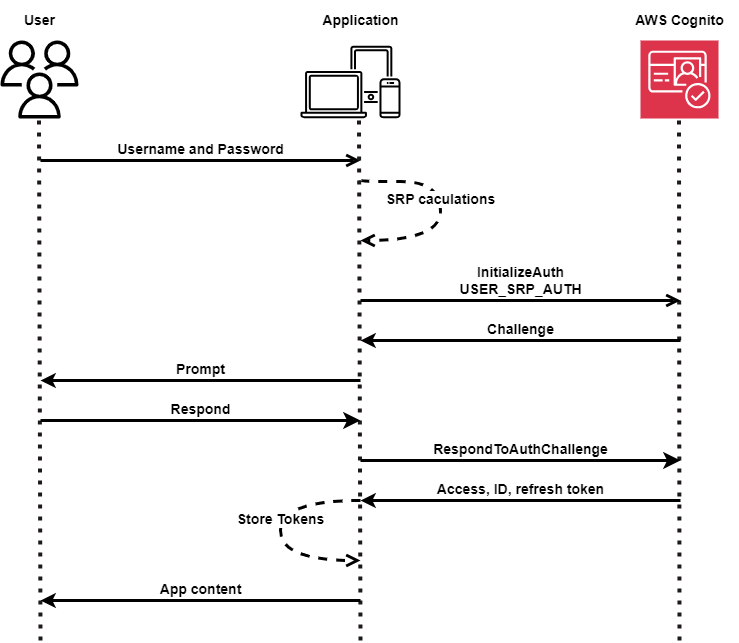

The diagram above was exported from draw.io. Its source (the exported page's mxGraphModel, read from the mxfile embedded in the PNG):
<mxGraphModel dx="1221" dy="823" grid="1" gridSize="20" guides="1" tooltips="1" connect="1" arrows="1" fold="1" page="1" pageScale="1" pageWidth="1169" pageHeight="827" background="#ffffff" math="0" shadow="0">
  <root>
    <mxCell id="0" />
    <mxCell id="1" parent="0" />
    <mxCell id="LZa_qslWxHRSV4TyexE8-3" value="" style="sketch=0;outlineConnect=0;strokeColor=none;dashed=0;verticalLabelPosition=bottom;verticalAlign=top;align=center;html=1;fontSize=14;fontStyle=1;aspect=fixed;pointerEvents=1;shape=mxgraph.aws4.users;labelBackgroundColor=none;fillColor=#000000;" parent="1" vertex="1">
      <mxGeometry x="120" y="80" width="78" height="78" as="geometry" />
    </mxCell>
    <mxCell id="LZa_qslWxHRSV4TyexE8-5" value="" style="endArrow=none;dashed=1;html=1;strokeWidth=4;rounded=0;strokeColor=#1D181C;dashPattern=1 2;fontSize=14;fontStyle=1" parent="1" edge="1">
      <mxGeometry width="50" height="50" relative="1" as="geometry">
        <mxPoint x="160" y="680" as="sourcePoint" />
        <mxPoint x="158.5" y="160" as="targetPoint" />
      </mxGeometry>
    </mxCell>
    <mxCell id="LZa_qslWxHRSV4TyexE8-6" value="" style="sketch=0;points=[[0,0,0],[0.25,0,0],[0.5,0,0],[0.75,0,0],[1,0,0],[0,1,0],[0.25,1,0],[0.5,1,0],[0.75,1,0],[1,1,0],[0,0.25,0],[0,0.5,0],[0,0.75,0],[1,0.25,0],[1,0.5,0],[1,0.75,0]];outlineConnect=0;fontColor=#232F3E;fillColor=#DD344C;strokeColor=#ffffff;dashed=0;verticalLabelPosition=bottom;verticalAlign=top;align=center;html=1;fontSize=14;fontStyle=1;aspect=fixed;shape=mxgraph.aws4.resourceIcon;resIcon=mxgraph.aws4.cognito;" parent="1" vertex="1">
      <mxGeometry x="760" y="80" width="78" height="78" as="geometry" />
    </mxCell>
    <mxCell id="LZa_qslWxHRSV4TyexE8-7" value="" style="endArrow=none;dashed=1;html=1;strokeWidth=4;rounded=0;strokeColor=#1D181C;dashPattern=1 2;fontSize=14;fontStyle=1" parent="1" edge="1">
      <mxGeometry width="50" height="50" relative="1" as="geometry">
        <mxPoint x="799" y="680" as="sourcePoint" />
        <mxPoint x="798.5" y="158" as="targetPoint" />
      </mxGeometry>
    </mxCell>
    <mxCell id="LZa_qslWxHRSV4TyexE8-9" value="Username and Password" style="html=1;verticalAlign=bottom;endArrow=open;endSize=8;curved=0;rounded=0;strokeColor=#000000;fontColor=#000000;labelBackgroundColor=#FFFFFF;strokeWidth=3;fontSize=14;fontStyle=1" parent="1" edge="1">
      <mxGeometry relative="1" as="geometry">
        <mxPoint x="160" y="200" as="sourcePoint" />
        <mxPoint x="480" y="200" as="targetPoint" />
        <Array as="points">
          <mxPoint x="240" y="200" />
          <mxPoint x="320" y="200" />
          <mxPoint x="400" y="200" />
        </Array>
      </mxGeometry>
    </mxCell>
    <mxCell id="LZa_qslWxHRSV4TyexE8-10" value="SRP caculations" style="html=1;verticalAlign=bottom;endArrow=open;endSize=8;curved=1;rounded=0;strokeColor=#000000;fontColor=#000000;labelBackgroundColor=#FFFFFF;strokeWidth=3;fontSize=14;edgeStyle=orthogonalEdgeStyle;dashed=1;fontStyle=1" parent="1" edge="1">
      <mxGeometry relative="1" as="geometry">
        <mxPoint x="480" y="220" as="sourcePoint" />
        <mxPoint x="480" y="280" as="targetPoint" />
        <Array as="points">
          <mxPoint x="480" y="221" />
          <mxPoint x="560" y="221" />
          <mxPoint x="560" y="280" />
          <mxPoint x="480" y="280" />
        </Array>
      </mxGeometry>
    </mxCell>
    <mxCell id="LZa_qslWxHRSV4TyexE8-12" value="" style="endArrow=none;dashed=1;html=1;strokeWidth=4;rounded=0;strokeColor=#1D181C;dashPattern=1 2;fontSize=14;fontStyle=1" parent="1" edge="1">
      <mxGeometry width="50" height="50" relative="1" as="geometry">
        <mxPoint x="480" y="680" as="sourcePoint" />
        <mxPoint x="478.5" y="158" as="targetPoint" />
      </mxGeometry>
    </mxCell>
    <mxCell id="LZa_qslWxHRSV4TyexE8-16" value="" style="sketch=0;outlineConnect=0;dashed=0;verticalLabelPosition=bottom;verticalAlign=top;align=center;html=1;fontSize=14;fontStyle=1;aspect=fixed;shape=mxgraph.aws4.illustration_devices;pointerEvents=1;strokeColor=#000000;fillColor=#000000;" parent="1" vertex="1">
      <mxGeometry x="420" y="85" width="100" height="73" as="geometry" />
    </mxCell>
    <mxCell id="LZa_qslWxHRSV4TyexE8-17" value="InitializeAuth&lt;div style=&quot;font-size: 14px;&quot;&gt;USER_SRP_AUTH&lt;/div&gt;" style="html=1;verticalAlign=bottom;endArrow=open;endSize=8;curved=0;rounded=0;strokeColor=#000000;fontColor=#000000;labelBackgroundColor=#FFFFFF;strokeWidth=3;fontSize=14;fontStyle=1" parent="1" edge="1">
      <mxGeometry relative="1" as="geometry">
        <mxPoint x="480" y="340" as="sourcePoint" />
        <mxPoint x="800" y="340" as="targetPoint" />
        <Array as="points">
          <mxPoint x="560" y="340" />
          <mxPoint x="640" y="340" />
          <mxPoint x="720" y="340" />
        </Array>
      </mxGeometry>
    </mxCell>
    <mxCell id="LZa_qslWxHRSV4TyexE8-18" value="Challenge" style="html=1;verticalAlign=bottom;endArrow=none;endSize=8;curved=0;rounded=0;strokeColor=#000000;fontColor=#000000;labelBackgroundColor=#FFFFFF;strokeWidth=3;fontSize=14;endFill=0;startArrow=classic;startFill=1;fontStyle=1" parent="1" edge="1">
      <mxGeometry relative="1" as="geometry">
        <mxPoint x="480" y="380" as="sourcePoint" />
        <mxPoint x="800" y="380" as="targetPoint" />
        <Array as="points">
          <mxPoint x="640" y="380" />
          <mxPoint x="720" y="380" />
        </Array>
      </mxGeometry>
    </mxCell>
    <mxCell id="LZa_qslWxHRSV4TyexE8-19" value="Prompt" style="html=1;verticalAlign=bottom;endArrow=none;endSize=8;curved=0;rounded=0;strokeColor=#000000;fontColor=#000000;labelBackgroundColor=#FFFFFF;strokeWidth=3;fontSize=14;endFill=0;startArrow=classic;startFill=1;fontStyle=1" parent="1" edge="1">
      <mxGeometry relative="1" as="geometry">
        <mxPoint x="160" y="420" as="sourcePoint" />
        <mxPoint x="480" y="420" as="targetPoint" />
        <Array as="points">
          <mxPoint x="320" y="420" />
        </Array>
      </mxGeometry>
    </mxCell>
    <mxCell id="LZa_qslWxHRSV4TyexE8-20" value="Respond" style="html=1;verticalAlign=bottom;endArrow=classic;endSize=8;curved=0;rounded=0;strokeColor=#000000;fontColor=#000000;labelBackgroundColor=#FFFFFF;strokeWidth=3;fontSize=14;endFill=1;startArrow=none;startFill=0;fontStyle=1" parent="1" edge="1">
      <mxGeometry relative="1" as="geometry">
        <mxPoint x="160" y="460" as="sourcePoint" />
        <mxPoint x="480" y="460" as="targetPoint" />
        <Array as="points">
          <mxPoint x="320" y="460" />
        </Array>
      </mxGeometry>
    </mxCell>
    <mxCell id="LZa_qslWxHRSV4TyexE8-21" value="RespondToAuthChallenge" style="html=1;verticalAlign=bottom;endArrow=classic;endSize=8;curved=0;rounded=0;strokeColor=#000000;fontColor=#000000;labelBackgroundColor=#FFFFFF;strokeWidth=3;fontSize=14;endFill=1;startArrow=none;startFill=0;fontStyle=1" parent="1" edge="1">
      <mxGeometry relative="1" as="geometry">
        <mxPoint x="480" y="500" as="sourcePoint" />
        <mxPoint x="800" y="500" as="targetPoint" />
        <Array as="points">
          <mxPoint x="640" y="500" />
        </Array>
      </mxGeometry>
    </mxCell>
    <mxCell id="LZa_qslWxHRSV4TyexE8-22" value="Access, ID, refresh token" style="html=1;verticalAlign=bottom;endArrow=none;endSize=8;curved=0;rounded=0;strokeColor=#000000;fontColor=#000000;labelBackgroundColor=#FFFFFF;strokeWidth=3;fontSize=14;endFill=0;startArrow=classic;startFill=1;fontStyle=1" parent="1" edge="1">
      <mxGeometry relative="1" as="geometry">
        <mxPoint x="480" y="540" as="sourcePoint" />
        <mxPoint x="800" y="540" as="targetPoint" />
      </mxGeometry>
    </mxCell>
    <mxCell id="LZa_qslWxHRSV4TyexE8-23" value="Store Tokens" style="html=1;verticalAlign=bottom;endArrow=open;endSize=8;curved=1;rounded=0;strokeColor=#000000;fontColor=#000000;labelBackgroundColor=#FFFFFF;strokeWidth=3;fontSize=14;edgeStyle=orthogonalEdgeStyle;dashed=1;fontStyle=1" parent="1" edge="1">
      <mxGeometry relative="1" as="geometry">
        <mxPoint x="480" y="540" as="sourcePoint" />
        <mxPoint x="480" y="600" as="targetPoint" />
        <Array as="points">
          <mxPoint x="400" y="540" />
          <mxPoint x="400" y="600" />
        </Array>
      </mxGeometry>
    </mxCell>
    <mxCell id="LZa_qslWxHRSV4TyexE8-24" value="App content" style="html=1;verticalAlign=bottom;endArrow=none;endSize=8;curved=0;rounded=0;strokeColor=#000000;fontColor=#000000;labelBackgroundColor=#FFFFFF;strokeWidth=3;fontSize=14;endFill=0;startArrow=classic;startFill=1;fontStyle=1" parent="1" edge="1">
      <mxGeometry relative="1" as="geometry">
        <mxPoint x="160" y="640" as="sourcePoint" />
        <mxPoint x="480" y="640" as="targetPoint" />
      </mxGeometry>
    </mxCell>
    <mxCell id="mfqyAOANBN9B4sdKrD4V-1" value="&lt;span style=&quot;font-size: 14px;&quot;&gt;User&lt;/span&gt;" style="text;html=1;align=center;verticalAlign=middle;resizable=0;points=[];autosize=1;strokeColor=none;fillColor=none;fontColor=#000000;fontSize=14;fontStyle=1" parent="1" vertex="1">
      <mxGeometry x="129" y="40" width="60" height="40" as="geometry" />
    </mxCell>
    <mxCell id="mfqyAOANBN9B4sdKrD4V-2" value="&lt;span style=&quot;font-size: 14px;&quot;&gt;Application&lt;/span&gt;" style="text;html=1;align=center;verticalAlign=middle;resizable=0;points=[];autosize=1;strokeColor=none;fillColor=none;fontColor=#000000;fontSize=14;fontStyle=1" parent="1" vertex="1">
      <mxGeometry x="430" y="40" width="100" height="40" as="geometry" />
    </mxCell>
    <mxCell id="mfqyAOANBN9B4sdKrD4V-3" value="&lt;span style=&quot;font-size: 14px;&quot;&gt;AWS Cognito&lt;/span&gt;" style="text;html=1;align=center;verticalAlign=middle;resizable=0;points=[];autosize=1;strokeColor=none;fillColor=none;fontColor=#000000;fontSize=14;fontStyle=1" parent="1" vertex="1">
      <mxGeometry x="739" y="40" width="120" height="40" as="geometry" />
    </mxCell>
  </root>
</mxGraphModel>